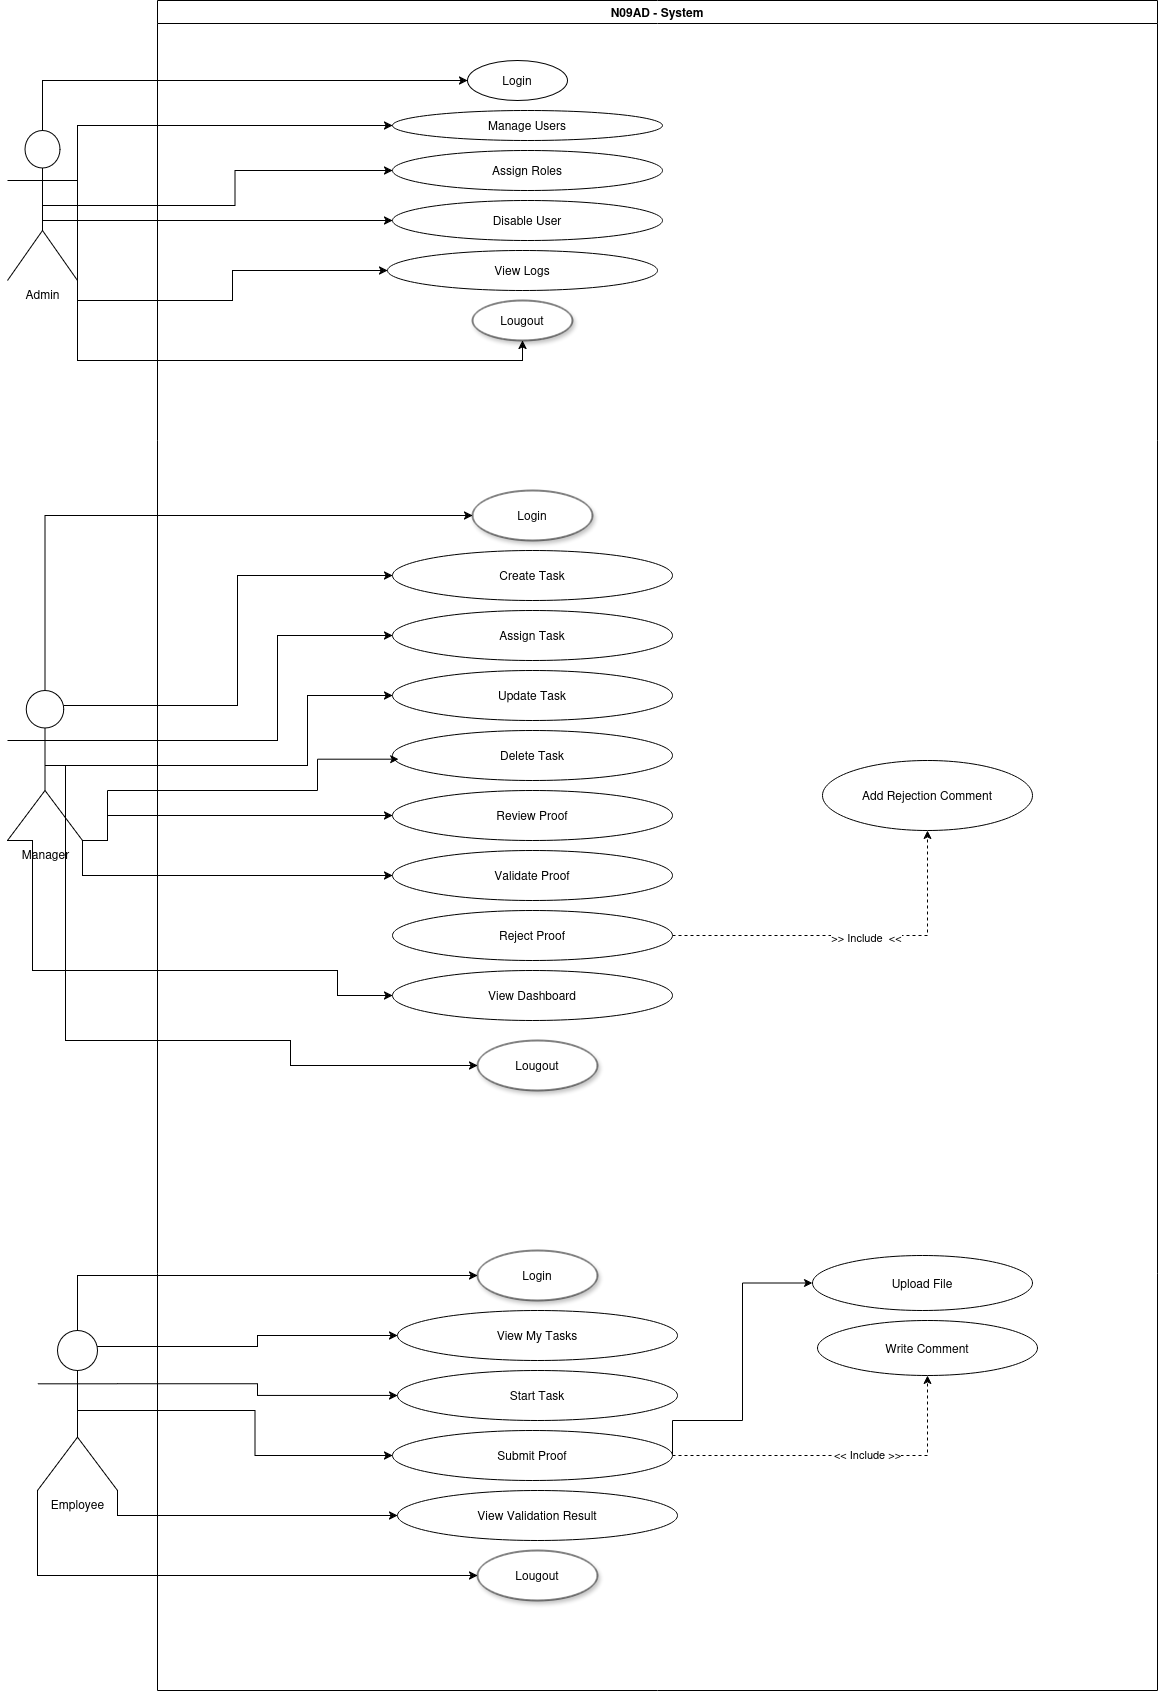

The diagram above was exported from draw.io. Its source (the exported page's mxGraphModel, read from the mxfile embedded in the PNG):
<mxGraphModel dx="2092" dy="1303" grid="1" gridSize="10" guides="1" tooltips="1" connect="1" arrows="1" fold="1" page="1" pageScale="1" pageWidth="850" pageHeight="1100" math="0" shadow="0">
  <root>
    <mxCell id="0" />
    <mxCell id="1" parent="0" />
    <mxCell id="JKrtRie24Umt-ZbLIg29-36" edge="1" parent="1" source="JKrtRie24Umt-ZbLIg29-1" style="edgeStyle=orthogonalEdgeStyle;rounded=0;orthogonalLoop=1;jettySize=auto;html=1;entryX=0;entryY=0.5;entryDx=0;entryDy=0;" target="JKrtRie24Umt-ZbLIg29-8">
      <mxGeometry relative="1" as="geometry">
        <Array as="points">
          <mxPoint x="325" y="200" />
        </Array>
      </mxGeometry>
    </mxCell>
    <mxCell id="JKrtRie24Umt-ZbLIg29-37" edge="1" parent="1" source="JKrtRie24Umt-ZbLIg29-1" style="edgeStyle=orthogonalEdgeStyle;rounded=0;orthogonalLoop=1;jettySize=auto;html=1;exitX=1;exitY=1;exitDx=0;exitDy=0;exitPerimeter=0;entryX=0;entryY=0.5;entryDx=0;entryDy=0;" target="JKrtRie24Umt-ZbLIg29-16">
      <mxGeometry relative="1" as="geometry">
        <Array as="points">
          <mxPoint x="360" y="245" />
        </Array>
      </mxGeometry>
    </mxCell>
    <mxCell id="JKrtRie24Umt-ZbLIg29-38" edge="1" parent="1" source="JKrtRie24Umt-ZbLIg29-1" style="edgeStyle=orthogonalEdgeStyle;rounded=0;orthogonalLoop=1;jettySize=auto;html=1;exitX=0.5;exitY=0.5;exitDx=0;exitDy=0;exitPerimeter=0;entryX=0;entryY=0.5;entryDx=0;entryDy=0;" target="JKrtRie24Umt-ZbLIg29-18">
      <mxGeometry relative="1" as="geometry" />
    </mxCell>
    <mxCell id="JKrtRie24Umt-ZbLIg29-39" edge="1" parent="1" source="JKrtRie24Umt-ZbLIg29-1" style="edgeStyle=orthogonalEdgeStyle;rounded=0;orthogonalLoop=1;jettySize=auto;html=1;exitX=1;exitY=1;exitDx=0;exitDy=0;exitPerimeter=0;entryX=0.5;entryY=1;entryDx=0;entryDy=0;" target="JKrtRie24Umt-ZbLIg29-11">
      <mxGeometry relative="1" as="geometry" />
    </mxCell>
    <mxCell id="JKrtRie24Umt-ZbLIg29-40" edge="1" parent="1" source="JKrtRie24Umt-ZbLIg29-1" style="edgeStyle=orthogonalEdgeStyle;rounded=0;orthogonalLoop=1;jettySize=auto;html=1;exitX=0.5;exitY=0.5;exitDx=0;exitDy=0;exitPerimeter=0;entryX=0;entryY=0.5;entryDx=0;entryDy=0;" target="JKrtRie24Umt-ZbLIg29-19">
      <mxGeometry relative="1" as="geometry">
        <Array as="points">
          <mxPoint x="325" y="340" />
        </Array>
      </mxGeometry>
    </mxCell>
    <mxCell id="JKrtRie24Umt-ZbLIg29-41" edge="1" parent="1" source="JKrtRie24Umt-ZbLIg29-1" style="edgeStyle=orthogonalEdgeStyle;rounded=0;orthogonalLoop=1;jettySize=auto;html=1;exitX=1;exitY=1;exitDx=0;exitDy=0;exitPerimeter=0;" target="JKrtRie24Umt-ZbLIg29-20">
      <mxGeometry relative="1" as="geometry" />
    </mxCell>
    <mxCell id="JKrtRie24Umt-ZbLIg29-1" parent="1" style="shape=umlActor;verticalLabelPosition=bottom;verticalAlign=top;html=1;outlineConnect=0;" value="Admin" vertex="1">
      <mxGeometry height="150" width="70" x="290" y="250" as="geometry" />
    </mxCell>
    <mxCell id="JKrtRie24Umt-ZbLIg29-42" edge="1" parent="1" source="JKrtRie24Umt-ZbLIg29-2" style="edgeStyle=orthogonalEdgeStyle;rounded=0;orthogonalLoop=1;jettySize=auto;html=1;exitX=0.5;exitY=0;exitDx=0;exitDy=0;exitPerimeter=0;entryX=0;entryY=0.5;entryDx=0;entryDy=0;" target="JKrtRie24Umt-ZbLIg29-34">
      <mxGeometry relative="1" as="geometry" />
    </mxCell>
    <mxCell id="JKrtRie24Umt-ZbLIg29-43" edge="1" parent="1" source="JKrtRie24Umt-ZbLIg29-2" style="edgeStyle=orthogonalEdgeStyle;rounded=0;orthogonalLoop=1;jettySize=auto;html=1;exitX=0.75;exitY=0.1;exitDx=0;exitDy=0;exitPerimeter=0;entryX=0;entryY=0.5;entryDx=0;entryDy=0;" target="JKrtRie24Umt-ZbLIg29-22">
      <mxGeometry relative="1" as="geometry" />
    </mxCell>
    <mxCell id="JKrtRie24Umt-ZbLIg29-44" edge="1" parent="1" source="JKrtRie24Umt-ZbLIg29-2" style="edgeStyle=orthogonalEdgeStyle;rounded=0;orthogonalLoop=1;jettySize=auto;html=1;exitX=1;exitY=0.3333333333333333;exitDx=0;exitDy=0;exitPerimeter=0;entryX=0;entryY=0.5;entryDx=0;entryDy=0;" target="JKrtRie24Umt-ZbLIg29-25">
      <mxGeometry relative="1" as="geometry">
        <Array as="points">
          <mxPoint x="560" y="860" />
          <mxPoint x="560" y="755" />
        </Array>
      </mxGeometry>
    </mxCell>
    <mxCell id="JKrtRie24Umt-ZbLIg29-45" edge="1" parent="1" source="JKrtRie24Umt-ZbLIg29-2" style="edgeStyle=orthogonalEdgeStyle;rounded=0;orthogonalLoop=1;jettySize=auto;html=1;exitX=0.5;exitY=0.5;exitDx=0;exitDy=0;exitPerimeter=0;entryX=0;entryY=0.5;entryDx=0;entryDy=0;" target="JKrtRie24Umt-ZbLIg29-26">
      <mxGeometry relative="1" as="geometry">
        <Array as="points">
          <mxPoint x="590" y="885" />
          <mxPoint x="590" y="815" />
        </Array>
      </mxGeometry>
    </mxCell>
    <mxCell id="JKrtRie24Umt-ZbLIg29-47" edge="1" parent="1" source="JKrtRie24Umt-ZbLIg29-2" style="edgeStyle=orthogonalEdgeStyle;rounded=0;orthogonalLoop=1;jettySize=auto;html=1;exitX=1;exitY=1;exitDx=0;exitDy=0;exitPerimeter=0;entryX=0;entryY=0.5;entryDx=0;entryDy=0;" target="JKrtRie24Umt-ZbLIg29-29">
      <mxGeometry relative="1" as="geometry">
        <Array as="points">
          <mxPoint x="390" y="935" />
        </Array>
      </mxGeometry>
    </mxCell>
    <mxCell id="JKrtRie24Umt-ZbLIg29-48" edge="1" parent="1" source="JKrtRie24Umt-ZbLIg29-2" style="edgeStyle=orthogonalEdgeStyle;rounded=0;orthogonalLoop=1;jettySize=auto;html=1;exitX=1;exitY=1;exitDx=0;exitDy=0;exitPerimeter=0;entryX=0;entryY=0.5;entryDx=0;entryDy=0;" target="JKrtRie24Umt-ZbLIg29-30">
      <mxGeometry relative="1" as="geometry" />
    </mxCell>
    <mxCell id="JKrtRie24Umt-ZbLIg29-50" edge="1" parent="1" source="JKrtRie24Umt-ZbLIg29-2" style="edgeStyle=orthogonalEdgeStyle;rounded=0;orthogonalLoop=1;jettySize=auto;html=1;exitX=0;exitY=1;exitDx=0;exitDy=0;exitPerimeter=0;entryX=0;entryY=0.5;entryDx=0;entryDy=0;" target="JKrtRie24Umt-ZbLIg29-33">
      <mxGeometry relative="1" as="geometry">
        <Array as="points">
          <mxPoint x="315" y="1090" />
          <mxPoint x="620" y="1090" />
          <mxPoint x="620" y="1115" />
        </Array>
      </mxGeometry>
    </mxCell>
    <mxCell id="JKrtRie24Umt-ZbLIg29-52" edge="1" parent="1" source="JKrtRie24Umt-ZbLIg29-2" style="edgeStyle=orthogonalEdgeStyle;rounded=0;orthogonalLoop=1;jettySize=auto;html=1;exitX=0.5;exitY=0.5;exitDx=0;exitDy=0;exitPerimeter=0;entryX=0;entryY=0.5;entryDx=0;entryDy=0;" target="JKrtRie24Umt-ZbLIg29-12">
      <mxGeometry relative="1" as="geometry">
        <Array as="points">
          <mxPoint x="348" y="1160" />
          <mxPoint x="573" y="1160" />
          <mxPoint x="573" y="1185" />
        </Array>
      </mxGeometry>
    </mxCell>
    <mxCell id="JKrtRie24Umt-ZbLIg29-2" parent="1" style="shape=umlActor;verticalLabelPosition=bottom;verticalAlign=top;html=1;outlineConnect=0;" value="Manager" vertex="1">
      <mxGeometry height="150" width="75" x="290" y="810" as="geometry" />
    </mxCell>
    <mxCell id="JKrtRie24Umt-ZbLIg29-60" edge="1" parent="1" source="JKrtRie24Umt-ZbLIg29-3" style="edgeStyle=orthogonalEdgeStyle;rounded=0;orthogonalLoop=1;jettySize=auto;html=1;exitX=0.5;exitY=0;exitDx=0;exitDy=0;exitPerimeter=0;entryX=0;entryY=0.5;entryDx=0;entryDy=0;" target="JKrtRie24Umt-ZbLIg29-54">
      <mxGeometry relative="1" as="geometry" />
    </mxCell>
    <mxCell id="JKrtRie24Umt-ZbLIg29-61" edge="1" parent="1" source="JKrtRie24Umt-ZbLIg29-3" style="edgeStyle=orthogonalEdgeStyle;rounded=0;orthogonalLoop=1;jettySize=auto;html=1;exitX=0.75;exitY=0.1;exitDx=0;exitDy=0;exitPerimeter=0;entryX=0;entryY=0.5;entryDx=0;entryDy=0;" target="JKrtRie24Umt-ZbLIg29-55">
      <mxGeometry relative="1" as="geometry" />
    </mxCell>
    <mxCell id="JKrtRie24Umt-ZbLIg29-62" edge="1" parent="1" source="JKrtRie24Umt-ZbLIg29-3" style="edgeStyle=orthogonalEdgeStyle;rounded=0;orthogonalLoop=1;jettySize=auto;html=1;exitX=1;exitY=0.3333333333333333;exitDx=0;exitDy=0;exitPerimeter=0;entryX=0;entryY=0.5;entryDx=0;entryDy=0;" target="JKrtRie24Umt-ZbLIg29-57">
      <mxGeometry relative="1" as="geometry" />
    </mxCell>
    <mxCell id="JKrtRie24Umt-ZbLIg29-63" edge="1" parent="1" source="JKrtRie24Umt-ZbLIg29-3" style="edgeStyle=orthogonalEdgeStyle;rounded=0;orthogonalLoop=1;jettySize=auto;html=1;entryX=0;entryY=0.5;entryDx=0;entryDy=0;exitX=0.5;exitY=0.5;exitDx=0;exitDy=0;exitPerimeter=0;" target="JKrtRie24Umt-ZbLIg29-58">
      <mxGeometry relative="1" as="geometry" />
    </mxCell>
    <mxCell id="JKrtRie24Umt-ZbLIg29-64" edge="1" parent="1" source="JKrtRie24Umt-ZbLIg29-3" style="edgeStyle=orthogonalEdgeStyle;rounded=0;orthogonalLoop=1;jettySize=auto;html=1;exitX=1;exitY=1;exitDx=0;exitDy=0;exitPerimeter=0;entryX=0;entryY=0.5;entryDx=0;entryDy=0;" target="JKrtRie24Umt-ZbLIg29-59">
      <mxGeometry relative="1" as="geometry" />
    </mxCell>
    <mxCell id="JKrtRie24Umt-ZbLIg29-65" edge="1" parent="1" source="JKrtRie24Umt-ZbLIg29-3" style="edgeStyle=orthogonalEdgeStyle;rounded=0;orthogonalLoop=1;jettySize=auto;html=1;exitX=0;exitY=1;exitDx=0;exitDy=0;exitPerimeter=0;entryX=0;entryY=0.5;entryDx=0;entryDy=0;" target="JKrtRie24Umt-ZbLIg29-53">
      <mxGeometry relative="1" as="geometry" />
    </mxCell>
    <mxCell id="JKrtRie24Umt-ZbLIg29-3" parent="1" style="shape=umlActor;verticalLabelPosition=bottom;verticalAlign=top;html=1;outlineConnect=0;" value="Employee" vertex="1">
      <mxGeometry height="160" width="80" x="320" y="1450" as="geometry" />
    </mxCell>
    <mxCell id="JKrtRie24Umt-ZbLIg29-8" parent="1" style="ellipse;whiteSpace=wrap;html=1;" value="Login" vertex="1">
      <mxGeometry height="40" width="100" x="750" y="180" as="geometry" />
    </mxCell>
    <mxCell id="JKrtRie24Umt-ZbLIg29-11" parent="1" style="ellipse;whiteSpace=wrap;html=1;shadow=1;" value="Lougout" vertex="1">
      <mxGeometry height="40" width="100" x="755" y="420" as="geometry" />
    </mxCell>
    <mxCell id="JKrtRie24Umt-ZbLIg29-12" parent="1" style="ellipse;whiteSpace=wrap;html=1;shadow=1;" value="Lougout" vertex="1">
      <mxGeometry height="50" width="120" x="760" y="1160" as="geometry" />
    </mxCell>
    <mxCell id="JKrtRie24Umt-ZbLIg29-16" parent="1" style="ellipse;whiteSpace=wrap;html=1;" value="Manage Users" vertex="1">
      <mxGeometry height="30" width="270" x="675" y="230" as="geometry" />
    </mxCell>
    <mxCell id="JKrtRie24Umt-ZbLIg29-18" parent="1" style="ellipse;whiteSpace=wrap;html=1;" value="&lt;div&gt;Assign Roles&lt;/div&gt;" vertex="1">
      <mxGeometry height="40" width="270" x="675" y="270" as="geometry" />
    </mxCell>
    <mxCell id="JKrtRie24Umt-ZbLIg29-19" parent="1" style="ellipse;whiteSpace=wrap;html=1;" value="Disable User" vertex="1">
      <mxGeometry height="40" width="270" x="675" y="320" as="geometry" />
    </mxCell>
    <mxCell id="JKrtRie24Umt-ZbLIg29-20" parent="1" style="ellipse;whiteSpace=wrap;html=1;" value="View Logs" vertex="1">
      <mxGeometry height="40" width="270" x="670" y="370" as="geometry" />
    </mxCell>
    <mxCell id="JKrtRie24Umt-ZbLIg29-22" parent="1" style="ellipse;whiteSpace=wrap;html=1;" value="Create Task" vertex="1">
      <mxGeometry height="50" width="280" x="675" y="670" as="geometry" />
    </mxCell>
    <mxCell id="JKrtRie24Umt-ZbLIg29-25" parent="1" style="ellipse;whiteSpace=wrap;html=1;" value="Assign Task" vertex="1">
      <mxGeometry height="50" width="280" x="675" y="730" as="geometry" />
    </mxCell>
    <mxCell id="JKrtRie24Umt-ZbLIg29-26" parent="1" style="ellipse;whiteSpace=wrap;html=1;" value="Update Task" vertex="1">
      <mxGeometry height="50" width="280" x="675" y="790" as="geometry" />
    </mxCell>
    <mxCell id="JKrtRie24Umt-ZbLIg29-28" parent="1" style="ellipse;whiteSpace=wrap;html=1;" value="Delete Task" vertex="1">
      <mxGeometry height="50" width="280" x="675" y="850" as="geometry" />
    </mxCell>
    <mxCell id="JKrtRie24Umt-ZbLIg29-29" parent="1" style="ellipse;whiteSpace=wrap;html=1;" value="Review Proof" vertex="1">
      <mxGeometry height="50" width="280" x="675" y="910" as="geometry" />
    </mxCell>
    <mxCell id="JKrtRie24Umt-ZbLIg29-30" parent="1" style="ellipse;whiteSpace=wrap;html=1;" value="Validate Proof" vertex="1">
      <mxGeometry height="50" width="280" x="675" y="970" as="geometry" />
    </mxCell>
    <mxCell id="JKrtRie24Umt-ZbLIg29-69" edge="1" parent="1" style="edgeStyle=orthogonalEdgeStyle;rounded=0;orthogonalLoop=1;jettySize=auto;html=1;exitX=1;exitY=0.5;exitDx=0;exitDy=0;dashed=1;">
      <mxGeometry relative="1" as="geometry">
        <mxPoint x="955" y="1055" as="sourcePoint" />
        <mxPoint x="1210" y="950" as="targetPoint" />
      </mxGeometry>
    </mxCell>
    <mxCell id="JKrtRie24Umt-ZbLIg29-70" connectable="0" parent="JKrtRie24Umt-ZbLIg29-69" style="edgeLabel;html=1;align=center;verticalAlign=middle;resizable=0;points=[];" value="&amp;gt;&amp;gt; Include&amp;nbsp; &amp;lt;&amp;lt;" vertex="1">
      <mxGeometry relative="1" x="0.0722" y="-1" as="geometry">
        <mxPoint as="offset" />
      </mxGeometry>
    </mxCell>
    <mxCell id="JKrtRie24Umt-ZbLIg29-32" parent="1" style="ellipse;whiteSpace=wrap;html=1;" value="Reject Proof" vertex="1">
      <mxGeometry height="50" width="280" x="675" y="1030" as="geometry" />
    </mxCell>
    <mxCell id="JKrtRie24Umt-ZbLIg29-33" parent="1" style="ellipse;whiteSpace=wrap;html=1;" value="View Dashboard" vertex="1">
      <mxGeometry height="50" width="280" x="675" y="1090" as="geometry" />
    </mxCell>
    <mxCell id="JKrtRie24Umt-ZbLIg29-34" parent="1" style="ellipse;whiteSpace=wrap;html=1;shadow=1;" value="Login" vertex="1">
      <mxGeometry height="50" width="120" x="755" y="610" as="geometry" />
    </mxCell>
    <mxCell id="JKrtRie24Umt-ZbLIg29-46" edge="1" parent="1" source="JKrtRie24Umt-ZbLIg29-2" style="edgeStyle=orthogonalEdgeStyle;rounded=0;orthogonalLoop=1;jettySize=auto;html=1;exitX=1;exitY=1;exitDx=0;exitDy=0;exitPerimeter=0;entryX=0.022;entryY=0.574;entryDx=0;entryDy=0;entryPerimeter=0;" target="JKrtRie24Umt-ZbLIg29-28">
      <mxGeometry relative="1" as="geometry">
        <Array as="points">
          <mxPoint x="390" y="910" />
          <mxPoint x="600" y="910" />
          <mxPoint x="600" y="879" />
        </Array>
      </mxGeometry>
    </mxCell>
    <mxCell id="JKrtRie24Umt-ZbLIg29-53" parent="1" style="ellipse;whiteSpace=wrap;html=1;shadow=1;" value="Lougout" vertex="1">
      <mxGeometry height="50" width="120" x="760" y="1670" as="geometry" />
    </mxCell>
    <mxCell id="JKrtRie24Umt-ZbLIg29-54" parent="1" style="ellipse;whiteSpace=wrap;html=1;shadow=1;" value="Login" vertex="1">
      <mxGeometry height="50" width="120" x="760" y="1370" as="geometry" />
    </mxCell>
    <mxCell id="JKrtRie24Umt-ZbLIg29-67" edge="1" parent="1" source="JKrtRie24Umt-ZbLIg29-58" style="edgeStyle=orthogonalEdgeStyle;rounded=0;orthogonalLoop=1;jettySize=auto;html=1;exitX=1;exitY=0.5;exitDx=0;exitDy=0;dashed=1;" target="JKrtRie24Umt-ZbLIg29-66">
      <mxGeometry relative="1" as="geometry" />
    </mxCell>
    <mxCell id="JKrtRie24Umt-ZbLIg29-68" connectable="0" parent="JKrtRie24Umt-ZbLIg29-67" style="edgeLabel;html=1;align=center;verticalAlign=middle;resizable=0;points=[];" value="&amp;lt;&amp;lt; Include &amp;gt;&amp;gt;" vertex="1">
      <mxGeometry relative="1" x="0.0753" y="-3" as="geometry">
        <mxPoint x="14" y="-5" as="offset" />
      </mxGeometry>
    </mxCell>
    <mxCell id="JKrtRie24Umt-ZbLIg29-55" parent="1" style="ellipse;whiteSpace=wrap;html=1;" value="View My Tasks" vertex="1">
      <mxGeometry height="50" width="280" x="680" y="1430" as="geometry" />
    </mxCell>
    <mxCell id="JKrtRie24Umt-ZbLIg29-57" parent="1" style="ellipse;whiteSpace=wrap;html=1;" value="Start Task" vertex="1">
      <mxGeometry height="50" width="280" x="680" y="1490" as="geometry" />
    </mxCell>
    <mxCell id="JKrtRie24Umt-ZbLIg29-74" edge="1" parent="1" source="JKrtRie24Umt-ZbLIg29-58" style="edgeStyle=orthogonalEdgeStyle;rounded=0;orthogonalLoop=1;jettySize=auto;html=1;exitX=1;exitY=0.5;exitDx=0;exitDy=0;entryX=0;entryY=0.5;entryDx=0;entryDy=0;" target="JKrtRie24Umt-ZbLIg29-73">
      <mxGeometry relative="1" as="geometry">
        <Array as="points">
          <mxPoint x="955" y="1540" />
          <mxPoint x="1025" y="1540" />
          <mxPoint x="1025" y="1403" />
        </Array>
      </mxGeometry>
    </mxCell>
    <mxCell id="JKrtRie24Umt-ZbLIg29-58" parent="1" style="ellipse;whiteSpace=wrap;html=1;" value="Submit Proof" vertex="1">
      <mxGeometry height="50" width="280" x="675" y="1550" as="geometry" />
    </mxCell>
    <mxCell id="JKrtRie24Umt-ZbLIg29-59" parent="1" style="ellipse;whiteSpace=wrap;html=1;" value="View Validation Result" vertex="1">
      <mxGeometry height="50" width="280" x="680" y="1610" as="geometry" />
    </mxCell>
    <mxCell id="JKrtRie24Umt-ZbLIg29-66" parent="1" style="ellipse;whiteSpace=wrap;html=1;" value="Write Comment" vertex="1">
      <mxGeometry height="55" width="220" x="1100" y="1440" as="geometry" />
    </mxCell>
    <mxCell id="JKrtRie24Umt-ZbLIg29-71" parent="1" style="ellipse;whiteSpace=wrap;html=1;" value="Add Rejection Comment" vertex="1">
      <mxGeometry height="70" width="210" x="1105" y="880" as="geometry" />
    </mxCell>
    <mxCell id="JKrtRie24Umt-ZbLIg29-73" parent="1" style="ellipse;whiteSpace=wrap;html=1;" value="Upload File" vertex="1">
      <mxGeometry height="55" width="220" x="1095" y="1375" as="geometry" />
    </mxCell>
    <mxCell id="QHKalDb3ZiNXFz_e9HJI-2" parent="1" style="swimlane;whiteSpace=wrap;html=1;" value="N09AD - System" vertex="1">
      <mxGeometry height="1690" width="1000" x="440" y="120" as="geometry" />
    </mxCell>
  </root>
</mxGraphModel>